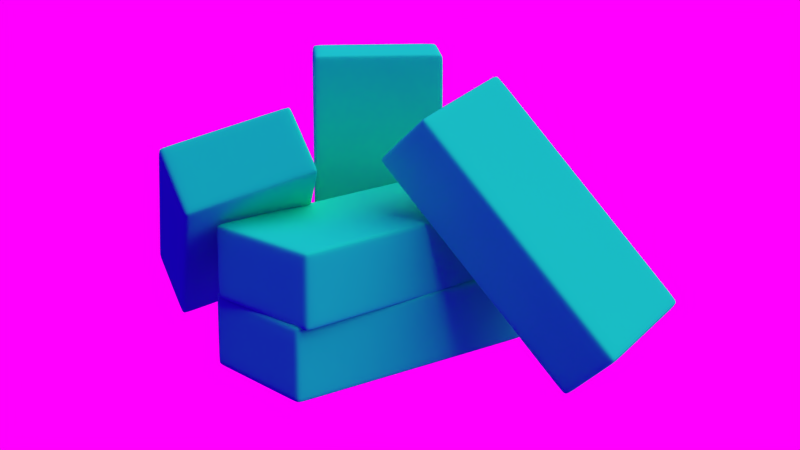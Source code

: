 # Source: brick2.blend  (saved by Blender 2.76.0; exported with 4.5.12 LTS)
import bpy
from mathutils import Matrix  # noqa: F401  (used for matrix-valued properties, if any)

bpy.ops.wm.read_factory_settings(use_empty=True)
scene = bpy.context.scene
scene.name = 'Scene'

# ---- collections
col_collection_1 = bpy.data.collections.new('Collection 1'); scene.collection.children.link(col_collection_1)
col_collection_1.hide_render = True
col_collection_1.hide_viewport = True
col_collection_2 = bpy.data.collections.new('Collection 2'); scene.collection.children.link(col_collection_2)
col_collection_3 = bpy.data.collections.new('Collection 3'); scene.collection.children.link(col_collection_3)
col_collection_3.hide_render = True
col_collection_3.hide_viewport = True

# ---- images (referenced by path relative to the original .blend; pixels are not part of the script)
import os
ASSET_DIR = os.environ.get("B2B_ASSET_DIR", "")  # directory of the original .blend (textures are referenced by path, not embedded)
HERE = os.path.dirname(os.path.abspath(__file__))  # packed textures are extracted next to this script under _unpacked/

def load_image(name, relpath, width, height, colorspace="sRGB"):
    """Load a texture the original file referenced (path relative to the .blend, or extracted next to this script)."""
    p = next((c for c in (os.path.join(HERE, relpath), os.path.join(ASSET_DIR, relpath)) if relpath and os.path.exists(c)), "")
    if p:
        img = bpy.data.images.load(p, check_existing=True)
        img.name = name
    else:  # same state as the original file: an image datablock whose file is absent (Cycles renders it pink)
        img = bpy.data.images.new(name, width, height)
        img.source = "FILE"
        img.filepath = "//" + (relpath or name)
    img.colorspace_settings.name = colorspace
    return img
img_picinput = load_image('picInput', '', 125, 128, 'sRGB')
img_hdri_jpg = load_image('hdri.jpg', 'hdri.jpg', 1024, 1024, 'sRGB')

# ---- materials (node trees are filled in below, after node groups)
mat_material = bpy.data.materials.new('Material')
mat_material.alpha_threshold = 0.0
mat_material.roughness = 0.5
mat_material.line_color = (0.0, 0.0, 0.0, 1.0)
mat_studioplane = bpy.data.materials.new('StudioPlane')
mat_studioplane.alpha_threshold = 0.0
mat_studioplane.roughness = 0.5

# ---- material node trees
mat_material.use_nodes = True; mat_material.node_tree.nodes.clear()
_N = mat_material.node_tree.nodes; _L = mat_material.node_tree.links
n0 = _N.new('ShaderNodeMapping'); n0.name = 'Mapping'; n0.location = (-1216, 696)
n0.inputs[3].default_value = (0.8, 1.0, 0.8)
n1 = _N.new('ShaderNodeTexCoord'); n1.name = 'Texture Coordinate'; n1.location = (-1433, 673)
n2 = _N.new('ShaderNodeTexImage'); n2.name = 'Image Texture'; n2.location = (-803, 551)
n2.width = 140
n2.image = img_picinput
n2.projection = 'BOX'
n3 = _N.new('ShaderNodeBump'); n3.name = 'Bump'; n3.location = (-350, 346)
n3.invert = True
n3.inputs[0].default_value = 0.2
n3.inputs[1].default_value = 0.25
n3.inputs[2].default_value = 1.0
n4 = _N.new('ShaderNodeOutputMaterial'); n4.name = 'Material Output'; n4.location = (552, 299)
n5 = _N.new('ShaderNodeRGB'); n5.name = 'RGB'; n5.location = (-706, 786)
n5.width = 142
n5.outputs[0].default_value = (0.1706, 0.007052, 0.004219, 1.0)
n6 = _N.new('ShaderNodeValue'); n6.name = 'hsv_h'; n6.location = (-960, 966)
n6.label = 'hsv_h'
n6.outputs[0].default_value = 0.0
n7 = _N.new('ShaderNodeCombineColor'); n7.name = 'Combine HSV'; n7.location = (-698, 944)
n7.inputs[1].default_value = 0.975
n7.inputs[2].default_value = 0.275
n8 = _N.new('ShaderNodeMix'); n8.name = 'Mix'; n8.location = (-215, 860)
n8.data_type = 'RGBA'
n8.blend_type = 'SOFT_LIGHT'
n8.clamp_result = True
n8.inputs[0].default_value = 0.75
n9 = _N.new('ShaderNodeRGBCurve'); n9.name = 'RGB Curves'; n9.location = (-520, 656)
_c = n9.mapping.curves[3]
while len(_c.points) > 2: _c.points.remove(_c.points[-1])
_c.points[0].location = (0.0, 0.0); _c.points[0].handle_type = 'AUTO'
_c.points[1].location = (0.27727, 0.86875); _c.points[1].handle_type = 'AUTO'
_p = _c.points.new(1.0, 1.0); _p.handle_type = 'AUTO'
n9.mapping.update()
n10 = _N.new('ShaderNodeBsdfAnisotropic'); n10.name = 'Glossy BSDF'; n10.location = (-45, 675)
n10.distribution = 'BECKMANN'
n10.inputs[0].default_value = (0.7874, 0.7874, 0.7874, 1.0)
n10.inputs[1].default_value = 0.9487
n11 = _N.new('ShaderNodeBsdfDiffuse'); n11.name = 'Diffuse BSDF'; n11.location = (91, 418)
n11.inputs[1].default_value = 0.625
n12 = _N.new('ShaderNodeMixShader'); n12.name = 'Mix Shader'; n12.location = (331, 555)
n12.inputs[0].default_value = 0.99
_L.new(n0.outputs[0], n2.inputs[0])
_L.new(n1.outputs[3], n0.inputs[0])
_L.new(n3.outputs[0], n11.inputs[2])
_L.new(n2.outputs[0], n3.inputs[3])
_L.new(n10.outputs[0], n12.inputs[1])
_L.new(n11.outputs[0], n12.inputs[2])
_L.new(n3.outputs[0], n10.inputs[4])
_L.new(n6.outputs[0], n7.inputs[0])
_L.new(n8.outputs[2], n11.inputs[0])
_L.new(n2.outputs[0], n9.inputs[1])
_L.new(n9.outputs[0], n8.inputs[7])
_L.new(n7.outputs[0], n8.inputs[6])
_L.new(n12.outputs[0], n4.inputs[0])
n4.is_active_output = True
mat_studioplane.use_nodes = True; mat_studioplane.node_tree.nodes.clear()
_N = mat_studioplane.node_tree.nodes; _L = mat_studioplane.node_tree.links
n0 = _N.new('ShaderNodeOutputMaterial'); n0.name = 'Material Output'; n0.location = (300, 300)
n1 = _N.new('ShaderNodeBsdfDiffuse'); n1.name = 'Diffuse BSDF'; n1.location = (10, 300)
n1.inputs[1].default_value = 0.95
_L.new(n1.outputs[0], n0.inputs[0])
n0.is_active_output = True

# ---- world
world_world = bpy.data.worlds.new('World'); scene.world = world_world
world_world.use_nodes = True; world_world.node_tree.nodes.clear()
_N = world_world.node_tree.nodes; _L = world_world.node_tree.links
n0 = _N.new('ShaderNodeMapping'); n0.name = 'Mapping'; n0.location = (-500, 434)
n1 = _N.new('ShaderNodeTexCoord'); n1.name = 'Texture Coordinate'; n1.location = (-700, 394)
n2 = _N.new('ShaderNodeTexEnvironment'); n2.name = 'Environment Texture'; n2.location = (-200, 382)
n2.width = 140
n2.image = img_hdri_jpg
n3 = _N.new('ShaderNodeOutputWorld'); n3.name = 'World Output'; n3.location = (300, 300)
n4 = _N.new('ShaderNodeBackground'); n4.name = 'Background'; n4.location = (0, 354)
_L.new(n0.outputs[0], n2.inputs[0])
_L.new(n1.outputs[0], n0.inputs[0])
_L.new(n4.outputs[0], n3.inputs[0])
_L.new(n2.outputs[0], n4.inputs[0])
n3.is_active_output = True
world_world.color = (0.05088, 0.05088, 0.05088)
world_world.use_sun_shadow = False
world_world.sun_shadow_jitter_overblur = 0.0
world_world.cycles.sampling_method = 'MANUAL'
world_world.cycles.sample_map_resolution = 256
world_world.light_settings.ao_factor = 0.09825

# ---- cameras
cam_camera = bpy.data.cameras.new('Camera')
cam_camera.clip_end = 100.0
cam_camera.lens = 65.0
cam_camera.sensor_width = 32.0
cam_camera.sensor_height = 18.0
cam_camera.ortho_scale = 7.314
cam_camera.dof.focus_distance = 0.0

# ---- lights
light_lamp_001 = bpy.data.lights.new('Lamp.001', 'SUN')
light_lamp_001.color = (1.0, 0.9472, 0.7988)
light_lamp_001.transmission_factor = 0.0
light_lamp_001.cutoff_distance = 30.0
light_lamp_001.angle = 1.571
light_lamp_001.energy = 2.5
light_lamp_001.shadow_buffer_clip_start = 1.001
light_lamp_001.shadow_soft_size = 1.0
light_lamp_001.shadow_cascade_max_distance = 1000.0
light_lamp_001.cycles.max_bounces = 8
light_lamp_001.cycles.use_multiple_importance_sampling = False
light_lamp_002 = bpy.data.lights.new('Lamp.002', 'POINT')
light_lamp_002.transmission_factor = 0.0
light_lamp_002.cutoff_distance = 30.0
light_lamp_002.energy = 500.0
light_lamp_002.shadow_buffer_clip_start = 1.001
light_lamp_002.shadow_soft_size = 0.1
light_lamp_002.shadow_maximum_resolution = 0.006
light_lamp_002.use_absolute_resolution = True
light_lamp_002.cycles.use_multiple_importance_sampling = False
light_lamp = bpy.data.lights.new('Lamp', 'POINT')
light_lamp.transmission_factor = 0.0
light_lamp.cutoff_distance = 30.0
light_lamp.energy = 500.0
light_lamp.shadow_buffer_clip_start = 1.001
light_lamp.shadow_soft_size = 0.1
light_lamp.shadow_maximum_resolution = 0.006
light_lamp.use_absolute_resolution = True
light_lamp.cycles.use_multiple_importance_sampling = False

# ---- meshes
me_cube = bpy.data.meshes.new('Cube')
me_cube.from_pydata([(1.0, 1.0, -1.0), (1.0, -1.0, -1.0), (-1.0, -1.0, -1.0), (-1.0, 1.0, -1.0), (1.0, 1.0, 1.0), (1.0, -1.0, 1.0), (-1.0, -1.0, 1.0), (-1.0, 1.0, 1.0), (1.0, 0.9627, -1.0), (1.0, -0.9627, -1.0), (-1.0, -0.9627, -1.0), (-1.0, 0.9627, -1.0), (1.0, 0.9627, 1.0), (1.0, -0.9627, 1.0), (-1.0, -0.9627, 1.0), (-1.0, 0.9627, 1.0), (0.9291, 1.0, -1.0), (-0.9291, 1.0, -1.0), (0.9291, -1.0, -1.0), (-0.9291, -1.0, -1.0), (0.9291, 1.0, 1.0), (-0.9291, 1.0, 1.0), (0.9291, -1.0, 1.0), (-0.9291, -1.0, 1.0), (-0.9291, 0.9627, 1.0), (0.9291, 0.9627, 1.0), (-0.9291, -0.9627, 1.0), (0.9291, -0.9627, 1.0), (0.9291, 0.9627, -1.0), (-0.9291, 0.9627, -1.0), (0.9291, -0.9627, -1.0), (-0.9291, -0.9627, -1.0), (1.0, 1.0, -0.8974), (1.0, 1.0, 0.8974), (1.0, -1.0, -0.8974), (1.0, -1.0, 0.8974), (-1.0, -1.0, -0.8974), (-1.0, -1.0, 0.8974), (-1.0, 1.0, -0.8974), (-1.0, 1.0, 0.8974), (-1.0, -0.9627, 0.8974), (-1.0, -0.9627, -0.8974), (-1.0, 0.9627, 0.8974), (-1.0, 0.9627, -0.8974), (1.0, 0.9627, 0.8974), (1.0, 0.9627, -0.8974), (1.0, -0.9627, 0.8974), (1.0, -0.9627, -0.8974), (0.9291, 1.0, -0.8974), (0.9291, 1.0, 0.8974), (-0.9291, 1.0, -0.8974), (-0.9291, 1.0, 0.8974), (0.9291, -1.0, 0.8974), (0.9291, -1.0, -0.8974), (-0.9291, -1.0, 0.8974), (-0.9291, -1.0, -0.8974)], [], [(31, 19, 2, 10), (26, 14, 6, 23), (46, 13, 5, 35), (54, 23, 6, 37), (42, 15, 7, 39), (50, 17, 3, 38), (37, 6, 14, 40), (40, 14, 15, 42), (33, 4, 12, 44), (44, 12, 13, 46), (21, 7, 15, 24), (24, 15, 14, 26), (17, 29, 11, 3), (29, 31, 10, 11), (8, 9, 30, 28), (28, 30, 31, 29), (0, 8, 28, 16), (16, 28, 29, 17), (12, 25, 27, 13), (25, 24, 26, 27), (4, 20, 25, 12), (20, 21, 24, 25), (32, 0, 16, 48), (48, 16, 17, 50), (35, 5, 22, 52), (52, 22, 23, 54), (13, 27, 22, 5), (27, 26, 23, 22), (9, 1, 18, 30), (30, 18, 19, 31), (18, 53, 55, 19), (53, 52, 54, 55), (1, 34, 53, 18), (34, 35, 52, 53), (20, 49, 51, 21), (49, 48, 50, 51), (4, 33, 49, 20), (33, 32, 48, 49), (8, 45, 47, 9), (45, 44, 46, 47), (0, 32, 45, 8), (32, 33, 44, 45), (10, 41, 43, 11), (41, 40, 42, 43), (2, 36, 41, 10), (36, 37, 40, 41), (21, 51, 39, 7), (51, 50, 38, 39), (11, 43, 38, 3), (43, 42, 39, 38), (19, 55, 36, 2), (55, 54, 37, 36), (9, 47, 34, 1), (47, 46, 35, 34)])
me_cube.polygons.foreach_set('use_smooth', [True] * 54)
me_cube.materials.append(mat_material)
me_cube.use_remesh_preserve_volume = False
me_cube.use_remesh_preserve_attributes = False
me_cube.use_mirror_vertex_groups = False
me_cube.update()
me_cube_005 = bpy.data.meshes.new('Cube.005')
me_cube_005.from_pydata([(0.9443, 1.0, -0.8696), (0.9443, -1.0, -0.8696), (-0.9443, -1.0, -0.8696), (-0.9443, 1.0, -0.8696), (0.9443, 1.0, 0.8696), (0.9443, -1.0, 0.8696), (-0.9443, -1.0, 0.8696), (-0.9443, 1.0, 0.8696), (0.9443, 0.9627, -0.8696), (0.9443, -0.9627, -0.8696), (-0.9443, -0.9627, -0.8696), (-0.9443, 0.9627, -0.8696), (0.9443, 0.9627, 0.8696), (0.9443, -0.9627, 0.8696), (-0.9443, -0.9627, 0.8696), (-0.9443, 0.9627, 0.8696), (0.8774, 1.0, -0.8696), (-0.8774, 1.0, -0.8696), (0.8774, -1.0, -0.8696), (-0.8774, -1.0, -0.8696), (0.8774, 1.0, 0.8696), (-0.8774, 1.0, 0.8696), (0.8774, -1.0, 0.8696), (-0.8774, -1.0, 0.8696), (-0.8774, 0.9627, 0.8696), (0.8774, 0.9627, 0.8696), (-0.8774, -0.9627, 0.8696), (0.8774, -0.9627, 0.8696), (0.8774, 0.9627, -0.8696), (-0.8774, 0.9627, -0.8696), (0.8774, -0.9627, -0.8696), (-0.8774, -0.9627, -0.8696), (0.9443, 1.0, -0.7804), (0.9443, 1.0, 0.7804), (0.9443, -1.0, -0.7804), (0.9443, -1.0, 0.7804), (-0.9443, -1.0, -0.7804), (-0.9443, -1.0, 0.7804), (-0.9443, 1.0, -0.7804), (-0.9443, 1.0, 0.7804), (-0.9443, -0.9627, 0.7804), (-0.9443, -0.9627, -0.7804), (-0.9443, 0.9627, 0.7804), (-0.9443, 0.9627, -0.7804), (0.9443, 0.9627, 0.7804), (0.9443, 0.9627, -0.7804), (0.9443, -0.9627, 0.7804), (0.9443, -0.9627, -0.7804), (0.8774, 1.0, -0.7804), (0.8774, 1.0, 0.7804), (-0.8774, 1.0, -0.7804), (-0.8774, 1.0, 0.7804), (0.8774, -1.0, 0.7804), (0.8774, -1.0, -0.7804), (-0.8774, -1.0, 0.7804), (-0.8774, -1.0, -0.7804), (0.9443, 0.4814, -0.8696), (0.9443, -1.788e-07, -0.8696), (0.9443, -0.4814, -0.8696), (-0.9443, -0.4814, -0.8696), (-0.9443, 8.941e-07, -0.8696), (-0.9443, 0.4814, -0.8696), (0.9443, 0.4814, 0.8696), (0.9443, -1.609e-06, 0.8696), (0.9443, -0.4814, 0.8696), (-0.9443, -0.4814, 0.8696), (-0.9443, 5.96e-07, 0.8696), (-0.9443, 0.4814, 0.8696), (0.8774, -0.4814, -0.8696), (0.8774, 2.384e-07, -0.8696), (0.8774, 0.4814, -0.8696), (-0.8774, -0.4814, -0.8696), (-0.8774, 5.662e-07, -0.8696), (-0.8774, 0.4814, -0.8696), (0.8774, 0.4814, 0.8696), (0.8774, -9.239e-07, 0.8696), (0.8774, -0.4814, 0.8696), (-0.8774, 0.4814, 0.8696), (-0.8774, -1.788e-07, 0.8696), (-0.8774, -0.4814, 0.8696), (0.9443, 0.4814, -0.7804), (0.9443, -6.855e-07, -0.7804), (0.9443, -0.4814, -0.7804), (0.9443, 0.4814, 0.7804), (0.9443, -1.132e-06, 0.7804), (0.9443, -0.4814, 0.7804), (-0.9443, -0.4814, -0.7804), (-0.9443, 8.047e-07, -0.7804), (-0.9443, 0.4814, -0.7804), (-0.9443, -0.4814, 0.7804), (-0.9443, 6.855e-07, 0.7804), (-0.9443, 0.4814, 0.7804), (5.612e-07, 1.0, -0.8696), (-5.798e-08, -1.0, -0.8696), (7.3e-07, 1.0, 0.8696), (-1.296e-06, -1.0, 0.8696), (5.46e-08, 0.9627, 0.8696), (-5.083e-07, -0.9627, 0.8696), (2.797e-07, 0.9627, -0.8696), (1.109e-07, -0.9627, -0.8696), (-5.083e-07, -1.0, -0.7804), (-9.023e-07, -1.0, 0.7804), (6.737e-07, 1.0, 0.7804), (6.174e-07, 1.0, -0.7804), (-5.798e-08, 0.4814, 0.8696), (-2.268e-07, -5.513e-07, 0.8696), (-3.394e-07, -0.4814, 0.8696), (2.235e-07, 0.4814, -0.8696), (2.235e-07, 4.023e-07, -0.8696), (1.672e-07, -0.4814, -0.8696)], [], [(31, 19, 2, 10), (26, 14, 6, 23), (46, 13, 5, 35), (54, 23, 6, 37), (42, 15, 7, 39), (50, 17, 3, 38), (37, 6, 14, 40), (91, 67, 15, 42), (33, 4, 12, 44), (85, 64, 13, 46), (21, 7, 15, 24), (79, 65, 14, 26), (17, 29, 11, 3), (71, 31, 10, 59), (58, 9, 30, 68), (109, 99, 31, 71), (0, 8, 28, 16), (92, 98, 29, 17), (64, 76, 27, 13), (106, 79, 26, 97), (4, 20, 25, 12), (94, 21, 24, 96), (32, 0, 16, 48), (103, 92, 17, 50), (35, 5, 22, 52), (101, 95, 23, 54), (13, 27, 22, 5), (97, 26, 23, 95), (9, 1, 18, 30), (99, 93, 19, 31), (93, 100, 55, 19), (100, 101, 54, 55), (1, 34, 53, 18), (34, 35, 52, 53), (94, 102, 51, 21), (102, 103, 50, 51), (4, 33, 49, 20), (33, 32, 48, 49), (58, 82, 47, 9), (82, 85, 46, 47), (0, 32, 45, 8), (32, 33, 44, 45), (61, 88, 43, 11), (88, 91, 42, 43), (2, 36, 41, 10), (36, 37, 40, 41), (21, 51, 39, 7), (51, 50, 38, 39), (11, 43, 38, 3), (43, 42, 39, 38), (19, 55, 36, 2), (55, 54, 37, 36), (9, 47, 34, 1), (47, 46, 35, 34), (41, 40, 89, 86), (86, 89, 90, 87), (87, 90, 91, 88), (10, 41, 86, 59), (59, 86, 87, 60), (60, 87, 88, 61), (45, 44, 83, 80), (80, 83, 84, 81), (81, 84, 85, 82), (8, 45, 80, 56), (56, 80, 81, 57), (57, 81, 82, 58), (96, 24, 77, 104), (104, 77, 78, 105), (105, 78, 79, 106), (12, 25, 74, 62), (62, 74, 75, 63), (63, 75, 76, 64), (98, 107, 73, 29), (107, 108, 72, 73), (108, 109, 71, 72), (8, 56, 70, 28), (56, 57, 69, 70), (57, 58, 68, 69), (29, 73, 61, 11), (73, 72, 60, 61), (72, 71, 59, 60), (24, 15, 67, 77), (77, 67, 66, 78), (78, 66, 65, 79), (44, 12, 62, 83), (83, 62, 63, 84), (84, 63, 64, 85), (40, 14, 65, 89), (89, 65, 66, 90), (90, 66, 67, 91), (69, 68, 109, 108), (70, 69, 108, 107), (28, 70, 107, 98), (75, 105, 106, 76), (74, 104, 105, 75), (25, 96, 104, 74), (49, 48, 103, 102), (20, 49, 102, 94), (53, 52, 101, 100), (18, 53, 100, 93), (30, 18, 93, 99), (27, 97, 95, 22), (52, 22, 95, 101), (48, 16, 92, 103), (20, 94, 96, 25), (76, 106, 97, 27), (16, 28, 98, 92), (68, 30, 99, 109)])
me_cube_005.polygons.foreach_set('use_smooth', [True] * 108)
me_cube_005.materials.append(mat_material)
me_cube_005.use_remesh_preserve_volume = False
me_cube_005.use_remesh_preserve_attributes = False
me_cube_005.use_mirror_vertex_groups = False
me_cube_005.update()
me_cube_004 = bpy.data.meshes.new('Cube.004')
me_cube_004.from_pydata([(0.9443, 1.0, -0.8696), (0.9443, -1.0, -0.8696), (-0.9443, -1.0, -0.8696), (-0.9443, 1.0, -0.8696), (0.9443, 1.0, 0.8696), (0.9443, -1.0, 0.8696), (-0.9443, -1.0, 0.8696), (-0.9443, 1.0, 0.8696), (0.9443, 0.9627, -0.8696), (0.9443, -0.9627, -0.8696), (-0.9443, -0.9627, -0.8696), (-0.9443, 0.9627, -0.8696), (0.9443, 0.9627, 0.8696), (0.9443, -0.9627, 0.8696), (-0.9443, -0.9627, 0.8696), (-0.9443, 0.9627, 0.8696), (0.8774, 1.0, -0.8696), (-0.8774, 1.0, -0.8696), (0.8774, -1.0, -0.8696), (-0.8774, -1.0, -0.8696), (0.8774, 1.0, 0.8696), (-0.8774, 1.0, 0.8696), (0.8774, -1.0, 0.8696), (-0.8774, -1.0, 0.8696), (-0.8774, 0.9627, 0.8696), (0.8774, 0.9627, 0.8696), (-0.8774, -0.9627, 0.8696), (0.8774, -0.9627, 0.8696), (0.8774, 0.9627, -0.8696), (-0.8774, 0.9627, -0.8696), (0.8774, -0.9627, -0.8696), (-0.8774, -0.9627, -0.8696), (0.9443, 1.0, -0.7804), (0.9443, 1.0, 0.7804), (0.9443, -1.0, -0.7804), (0.9443, -1.0, 0.7804), (-0.9443, -1.0, -0.7804), (-0.9443, -1.0, 0.7804), (-0.9443, 1.0, -0.7804), (-0.9443, 1.0, 0.7804), (-0.9443, -0.9627, 0.7804), (-0.9443, -0.9627, -0.7804), (-0.9443, 0.9627, 0.7804), (-0.9443, 0.9627, -0.7804), (0.9443, 0.9627, 0.7804), (0.9443, 0.9627, -0.7804), (0.9443, -0.9627, 0.7804), (0.9443, -0.9627, -0.7804), (0.8774, 1.0, -0.7804), (0.8774, 1.0, 0.7804), (-0.8774, 1.0, -0.7804), (-0.8774, 1.0, 0.7804), (0.8774, -1.0, 0.7804), (0.8774, -1.0, -0.7804), (-0.8774, -1.0, 0.7804), (-0.8774, -1.0, -0.7804), (0.9443, 0.4814, -0.8696), (0.9443, -1.788e-07, -0.8696), (0.9443, -0.4814, -0.8696), (-0.9443, -0.4814, -0.8696), (-0.9443, 8.941e-07, -0.8696), (-0.9443, 0.4814, -0.8696), (0.9443, 0.4814, 0.8696), (0.9443, -1.609e-06, 0.8696), (0.9443, -0.4814, 0.8696), (-0.9443, -0.4814, 0.8696), (-0.9443, 5.96e-07, 0.8696), (-0.9443, 0.4814, 0.8696), (0.8774, -0.4814, -0.8696), (0.8774, 2.384e-07, -0.8696), (0.8774, 0.4814, -0.8696), (-0.8774, -0.4814, -0.8696), (-0.8774, 5.662e-07, -0.8696), (-0.8774, 0.4814, -0.8696), (0.8774, 0.4814, 0.8696), (0.8774, -9.239e-07, 0.8696), (0.8774, -0.4814, 0.8696), (-0.8774, 0.4814, 0.8696), (-0.8774, -1.788e-07, 0.8696), (-0.8774, -0.4814, 0.8696), (0.9443, 0.4814, -0.7804), (0.9443, -6.855e-07, -0.7804), (0.9443, -0.4814, -0.7804), (0.9443, 0.4814, 0.7804), (0.9443, -1.132e-06, 0.7804), (0.9443, -0.4814, 0.7804), (-0.9443, -0.4814, -0.7804), (-0.9443, 8.047e-07, -0.7804), (-0.9443, 0.4814, -0.7804), (-0.9443, -0.4814, 0.7804), (-0.9443, 6.855e-07, 0.7804), (-0.9443, 0.4814, 0.7804), (5.612e-07, 1.0, -0.8696), (-5.798e-08, -1.0, -0.8696), (7.3e-07, 1.0, 0.8696), (-1.296e-06, -1.0, 0.8696), (5.46e-08, 0.9627, 0.8696), (-5.083e-07, -0.9627, 0.8696), (2.797e-07, 0.9627, -0.8696), (1.109e-07, -0.9627, -0.8696), (-5.083e-07, -1.0, -0.7804), (-9.023e-07, -1.0, 0.7804), (6.737e-07, 1.0, 0.7804), (6.174e-07, 1.0, -0.7804), (-5.798e-08, 0.4814, 0.8696), (-2.268e-07, -5.513e-07, 0.8696), (-3.394e-07, -0.4814, 0.8696), (2.235e-07, 0.4814, -0.8696), (2.235e-07, 4.023e-07, -0.8696), (1.672e-07, -0.4814, -0.8696)], [], [(31, 19, 2, 10), (26, 14, 6, 23), (46, 13, 5, 35), (54, 23, 6, 37), (42, 15, 7, 39), (50, 17, 3, 38), (37, 6, 14, 40), (91, 67, 15, 42), (33, 4, 12, 44), (85, 64, 13, 46), (21, 7, 15, 24), (79, 65, 14, 26), (17, 29, 11, 3), (71, 31, 10, 59), (58, 9, 30, 68), (109, 99, 31, 71), (0, 8, 28, 16), (92, 98, 29, 17), (64, 76, 27, 13), (106, 79, 26, 97), (4, 20, 25, 12), (94, 21, 24, 96), (32, 0, 16, 48), (103, 92, 17, 50), (35, 5, 22, 52), (101, 95, 23, 54), (13, 27, 22, 5), (97, 26, 23, 95), (9, 1, 18, 30), (99, 93, 19, 31), (93, 100, 55, 19), (100, 101, 54, 55), (1, 34, 53, 18), (34, 35, 52, 53), (94, 102, 51, 21), (102, 103, 50, 51), (4, 33, 49, 20), (33, 32, 48, 49), (58, 82, 47, 9), (82, 85, 46, 47), (0, 32, 45, 8), (32, 33, 44, 45), (61, 88, 43, 11), (88, 91, 42, 43), (2, 36, 41, 10), (36, 37, 40, 41), (21, 51, 39, 7), (51, 50, 38, 39), (11, 43, 38, 3), (43, 42, 39, 38), (19, 55, 36, 2), (55, 54, 37, 36), (9, 47, 34, 1), (47, 46, 35, 34), (41, 40, 89, 86), (86, 89, 90, 87), (87, 90, 91, 88), (10, 41, 86, 59), (59, 86, 87, 60), (60, 87, 88, 61), (45, 44, 83, 80), (80, 83, 84, 81), (81, 84, 85, 82), (8, 45, 80, 56), (56, 80, 81, 57), (57, 81, 82, 58), (96, 24, 77, 104), (104, 77, 78, 105), (105, 78, 79, 106), (12, 25, 74, 62), (62, 74, 75, 63), (63, 75, 76, 64), (98, 107, 73, 29), (107, 108, 72, 73), (108, 109, 71, 72), (8, 56, 70, 28), (56, 57, 69, 70), (57, 58, 68, 69), (29, 73, 61, 11), (73, 72, 60, 61), (72, 71, 59, 60), (24, 15, 67, 77), (77, 67, 66, 78), (78, 66, 65, 79), (44, 12, 62, 83), (83, 62, 63, 84), (84, 63, 64, 85), (40, 14, 65, 89), (89, 65, 66, 90), (90, 66, 67, 91), (69, 68, 109, 108), (70, 69, 108, 107), (28, 70, 107, 98), (75, 105, 106, 76), (74, 104, 105, 75), (25, 96, 104, 74), (49, 48, 103, 102), (20, 49, 102, 94), (53, 52, 101, 100), (18, 53, 100, 93), (30, 18, 93, 99), (27, 97, 95, 22), (52, 22, 95, 101), (48, 16, 92, 103), (20, 94, 96, 25), (76, 106, 97, 27), (16, 28, 98, 92), (68, 30, 99, 109)])
me_cube_004.polygons.foreach_set('use_smooth', [True] * 108)
me_cube_004.materials.append(mat_material)
me_cube_004.use_remesh_preserve_volume = False
me_cube_004.use_remesh_preserve_attributes = False
me_cube_004.use_mirror_vertex_groups = False
me_cube_004.update()
me_cube_003 = bpy.data.meshes.new('Cube.003')
me_cube_003.from_pydata([(0.9443, 1.0, -0.8696), (0.9443, -1.0, -0.8696), (-0.9443, -1.0, -0.8696), (-0.9443, 1.0, -0.8696), (0.9443, 1.0, 0.8696), (0.9443, -1.0, 0.8696), (-0.9443, -1.0, 0.8696), (-0.9443, 1.0, 0.8696), (0.9443, 0.9627, -0.8696), (0.9443, -0.9627, -0.8696), (-0.9443, -0.9627, -0.8696), (-0.9443, 0.9627, -0.8696), (0.9443, 0.9627, 0.8696), (0.9443, -0.9627, 0.8696), (-0.9443, -0.9627, 0.8696), (-0.9443, 0.9627, 0.8696), (0.8774, 1.0, -0.8696), (-0.8774, 1.0, -0.8696), (0.8774, -1.0, -0.8696), (-0.8774, -1.0, -0.8696), (0.8774, 1.0, 0.8696), (-0.8774, 1.0, 0.8696), (0.8774, -1.0, 0.8696), (-0.8774, -1.0, 0.8696), (-0.8774, 0.9627, 0.8696), (0.8774, 0.9627, 0.8696), (-0.8774, -0.9627, 0.8696), (0.8774, -0.9627, 0.8696), (0.8774, 0.9627, -0.8696), (-0.8774, 0.9627, -0.8696), (0.8774, -0.9627, -0.8696), (-0.8774, -0.9627, -0.8696), (0.9443, 1.0, -0.7804), (0.9443, 1.0, 0.7804), (0.9443, -1.0, -0.7804), (0.9443, -1.0, 0.7804), (-0.9443, -1.0, -0.7804), (-0.9443, -1.0, 0.7804), (-0.9443, 1.0, -0.7804), (-0.9443, 1.0, 0.7804), (-0.9443, -0.9627, 0.7804), (-0.9443, -0.9627, -0.7804), (-0.9443, 0.9627, 0.7804), (-0.9443, 0.9627, -0.7804), (0.9443, 0.9627, 0.7804), (0.9443, 0.9627, -0.7804), (0.9443, -0.9627, 0.7804), (0.9443, -0.9627, -0.7804), (0.8774, 1.0, -0.7804), (0.8774, 1.0, 0.7804), (-0.8774, 1.0, -0.7804), (-0.8774, 1.0, 0.7804), (0.8774, -1.0, 0.7804), (0.8774, -1.0, -0.7804), (-0.8774, -1.0, 0.7804), (-0.8774, -1.0, -0.7804), (0.9443, 0.4814, -0.8696), (0.9443, -1.788e-07, -0.8696), (0.9443, -0.4814, -0.8696), (-0.9443, -0.4814, -0.8696), (-0.9443, 8.941e-07, -0.8696), (-0.9443, 0.4814, -0.8696), (0.9443, 0.4814, 0.8696), (0.9443, -1.609e-06, 0.8696), (0.9443, -0.4814, 0.8696), (-0.9443, -0.4814, 0.8696), (-0.9443, 5.96e-07, 0.8696), (-0.9443, 0.4814, 0.8696), (0.8774, -0.4814, -0.8696), (0.8774, 2.384e-07, -0.8696), (0.8774, 0.4814, -0.8696), (-0.8774, -0.4814, -0.8696), (-0.8774, 5.662e-07, -0.8696), (-0.8774, 0.4814, -0.8696), (0.8774, 0.4814, 0.8696), (0.8774, -9.239e-07, 0.8696), (0.8774, -0.4814, 0.8696), (-0.8774, 0.4814, 0.8696), (-0.8774, -1.788e-07, 0.8696), (-0.8774, -0.4814, 0.8696), (0.9443, 0.4814, -0.7804), (0.9443, -6.855e-07, -0.7804), (0.9443, -0.4814, -0.7804), (0.9443, 0.4814, 0.7804), (0.9443, -1.132e-06, 0.7804), (0.9443, -0.4814, 0.7804), (-0.9443, -0.4814, -0.7804), (-0.9443, 8.047e-07, -0.7804), (-0.9443, 0.4814, -0.7804), (-0.9443, -0.4814, 0.7804), (-0.9443, 6.855e-07, 0.7804), (-0.9443, 0.4814, 0.7804), (5.612e-07, 1.0, -0.8696), (-5.798e-08, -1.0, -0.8696), (7.3e-07, 1.0, 0.8696), (-1.296e-06, -1.0, 0.8696), (5.46e-08, 0.9627, 0.8696), (-5.083e-07, -0.9627, 0.8696), (2.797e-07, 0.9627, -0.8696), (1.109e-07, -0.9627, -0.8696), (-5.083e-07, -1.0, -0.7804), (-9.023e-07, -1.0, 0.7804), (6.737e-07, 1.0, 0.7804), (6.174e-07, 1.0, -0.7804), (-5.798e-08, 0.4814, 0.8696), (-2.268e-07, -5.513e-07, 0.8696), (-3.394e-07, -0.4814, 0.8696), (2.235e-07, 0.4814, -0.8696), (2.235e-07, 4.023e-07, -0.8696), (1.672e-07, -0.4814, -0.8696)], [], [(31, 19, 2, 10), (26, 14, 6, 23), (46, 13, 5, 35), (54, 23, 6, 37), (42, 15, 7, 39), (50, 17, 3, 38), (37, 6, 14, 40), (91, 67, 15, 42), (33, 4, 12, 44), (85, 64, 13, 46), (21, 7, 15, 24), (79, 65, 14, 26), (17, 29, 11, 3), (71, 31, 10, 59), (58, 9, 30, 68), (109, 99, 31, 71), (0, 8, 28, 16), (92, 98, 29, 17), (64, 76, 27, 13), (106, 79, 26, 97), (4, 20, 25, 12), (94, 21, 24, 96), (32, 0, 16, 48), (103, 92, 17, 50), (35, 5, 22, 52), (101, 95, 23, 54), (13, 27, 22, 5), (97, 26, 23, 95), (9, 1, 18, 30), (99, 93, 19, 31), (93, 100, 55, 19), (100, 101, 54, 55), (1, 34, 53, 18), (34, 35, 52, 53), (94, 102, 51, 21), (102, 103, 50, 51), (4, 33, 49, 20), (33, 32, 48, 49), (58, 82, 47, 9), (82, 85, 46, 47), (0, 32, 45, 8), (32, 33, 44, 45), (61, 88, 43, 11), (88, 91, 42, 43), (2, 36, 41, 10), (36, 37, 40, 41), (21, 51, 39, 7), (51, 50, 38, 39), (11, 43, 38, 3), (43, 42, 39, 38), (19, 55, 36, 2), (55, 54, 37, 36), (9, 47, 34, 1), (47, 46, 35, 34), (41, 40, 89, 86), (86, 89, 90, 87), (87, 90, 91, 88), (10, 41, 86, 59), (59, 86, 87, 60), (60, 87, 88, 61), (45, 44, 83, 80), (80, 83, 84, 81), (81, 84, 85, 82), (8, 45, 80, 56), (56, 80, 81, 57), (57, 81, 82, 58), (96, 24, 77, 104), (104, 77, 78, 105), (105, 78, 79, 106), (12, 25, 74, 62), (62, 74, 75, 63), (63, 75, 76, 64), (98, 107, 73, 29), (107, 108, 72, 73), (108, 109, 71, 72), (8, 56, 70, 28), (56, 57, 69, 70), (57, 58, 68, 69), (29, 73, 61, 11), (73, 72, 60, 61), (72, 71, 59, 60), (24, 15, 67, 77), (77, 67, 66, 78), (78, 66, 65, 79), (44, 12, 62, 83), (83, 62, 63, 84), (84, 63, 64, 85), (40, 14, 65, 89), (89, 65, 66, 90), (90, 66, 67, 91), (69, 68, 109, 108), (70, 69, 108, 107), (28, 70, 107, 98), (75, 105, 106, 76), (74, 104, 105, 75), (25, 96, 104, 74), (49, 48, 103, 102), (20, 49, 102, 94), (53, 52, 101, 100), (18, 53, 100, 93), (30, 18, 93, 99), (27, 97, 95, 22), (52, 22, 95, 101), (48, 16, 92, 103), (20, 94, 96, 25), (76, 106, 97, 27), (16, 28, 98, 92), (68, 30, 99, 109)])
me_cube_003.polygons.foreach_set('use_smooth', [True] * 108)
me_cube_003.materials.append(mat_material)
me_cube_003.use_remesh_preserve_volume = False
me_cube_003.use_remesh_preserve_attributes = False
me_cube_003.use_mirror_vertex_groups = False
me_cube_003.update()
me_cube_002 = bpy.data.meshes.new('Cube.002')
me_cube_002.from_pydata([(0.9443, 1.0, -0.8696), (0.9443, -1.0, -0.8696), (-0.9443, -1.0, -0.8696), (-0.9443, 1.0, -0.8696), (0.9443, 1.0, 0.8696), (0.9443, -1.0, 0.8696), (-0.9443, -1.0, 0.8696), (-0.9443, 1.0, 0.8696), (0.9443, 0.9627, -0.8696), (0.9443, -0.9627, -0.8696), (-0.9443, -0.9627, -0.8696), (-0.9443, 0.9627, -0.8696), (0.9443, 0.9627, 0.8696), (0.9443, -0.9627, 0.8696), (-0.9443, -0.9627, 0.8696), (-0.9443, 0.9627, 0.8696), (0.8774, 1.0, -0.8696), (-0.8774, 1.0, -0.8696), (0.8774, -1.0, -0.8696), (-0.8774, -1.0, -0.8696), (0.8774, 1.0, 0.8696), (-0.8774, 1.0, 0.8696), (0.8774, -1.0, 0.8696), (-0.8774, -1.0, 0.8696), (-0.8774, 0.9627, 0.8696), (0.8774, 0.9627, 0.8696), (-0.8774, -0.9627, 0.8696), (0.8774, -0.9627, 0.8696), (0.8774, 0.9627, -0.8696), (-0.8774, 0.9627, -0.8696), (0.8774, -0.9627, -0.8696), (-0.8774, -0.9627, -0.8696), (0.9443, 1.0, -0.7804), (0.9443, 1.0, 0.7804), (0.9443, -1.0, -0.7804), (0.9443, -1.0, 0.7804), (-0.9443, -1.0, -0.7804), (-0.9443, -1.0, 0.7804), (-0.9443, 1.0, -0.7804), (-0.9443, 1.0, 0.7804), (-0.9443, -0.9627, 0.7804), (-0.9443, -0.9627, -0.7804), (-0.9443, 0.9627, 0.7804), (-0.9443, 0.9627, -0.7804), (0.9443, 0.9627, 0.7804), (0.9443, 0.9627, -0.7804), (0.9443, -0.9627, 0.7804), (0.9443, -0.9627, -0.7804), (0.8774, 1.0, -0.7804), (0.8774, 1.0, 0.7804), (-0.8774, 1.0, -0.7804), (-0.8774, 1.0, 0.7804), (0.8774, -1.0, 0.7804), (0.8774, -1.0, -0.7804), (-0.8774, -1.0, 0.7804), (-0.8774, -1.0, -0.7804), (0.9443, 0.4814, -0.8696), (0.9443, -1.788e-07, -0.8696), (0.9443, -0.4814, -0.8696), (-0.9443, -0.4814, -0.8696), (-0.9443, 8.941e-07, -0.8696), (-0.9443, 0.4814, -0.8696), (0.9443, 0.4814, 0.8696), (0.9443, -1.609e-06, 0.8696), (0.9443, -0.4814, 0.8696), (-0.9443, -0.4814, 0.8696), (-0.9443, 5.96e-07, 0.8696), (-0.9443, 0.4814, 0.8696), (0.8774, -0.4814, -0.8696), (0.8774, 2.384e-07, -0.8696), (0.8774, 0.4814, -0.8696), (-0.8774, -0.4814, -0.8696), (-0.8774, 5.662e-07, -0.8696), (-0.8774, 0.4814, -0.8696), (0.8774, 0.4814, 0.8696), (0.8774, -9.239e-07, 0.8696), (0.8774, -0.4814, 0.8696), (-0.8774, 0.4814, 0.8696), (-0.8774, -1.788e-07, 0.8696), (-0.8774, -0.4814, 0.8696), (0.9443, 0.4814, -0.7804), (0.9443, -6.855e-07, -0.7804), (0.9443, -0.4814, -0.7804), (0.9443, 0.4814, 0.7804), (0.9443, -1.132e-06, 0.7804), (0.9443, -0.4814, 0.7804), (-0.9443, -0.4814, -0.7804), (-0.9443, 8.047e-07, -0.7804), (-0.9443, 0.4814, -0.7804), (-0.9443, -0.4814, 0.7804), (-0.9443, 6.855e-07, 0.7804), (-0.9443, 0.4814, 0.7804), (5.612e-07, 1.0, -0.8696), (-5.798e-08, -1.0, -0.8696), (7.3e-07, 1.0, 0.8696), (-1.296e-06, -1.0, 0.8696), (5.46e-08, 0.9627, 0.8696), (-5.083e-07, -0.9627, 0.8696), (2.797e-07, 0.9627, -0.8696), (1.109e-07, -0.9627, -0.8696), (-5.083e-07, -1.0, -0.7804), (-9.023e-07, -1.0, 0.7804), (6.737e-07, 1.0, 0.7804), (6.174e-07, 1.0, -0.7804), (-5.798e-08, 0.4814, 0.8696), (-2.268e-07, -5.513e-07, 0.8696), (-3.394e-07, -0.4814, 0.8696), (2.235e-07, 0.4814, -0.8696), (2.235e-07, 4.023e-07, -0.8696), (1.672e-07, -0.4814, -0.8696)], [], [(31, 19, 2, 10), (26, 14, 6, 23), (46, 13, 5, 35), (54, 23, 6, 37), (42, 15, 7, 39), (50, 17, 3, 38), (37, 6, 14, 40), (91, 67, 15, 42), (33, 4, 12, 44), (85, 64, 13, 46), (21, 7, 15, 24), (79, 65, 14, 26), (17, 29, 11, 3), (71, 31, 10, 59), (58, 9, 30, 68), (109, 99, 31, 71), (0, 8, 28, 16), (92, 98, 29, 17), (64, 76, 27, 13), (106, 79, 26, 97), (4, 20, 25, 12), (94, 21, 24, 96), (32, 0, 16, 48), (103, 92, 17, 50), (35, 5, 22, 52), (101, 95, 23, 54), (13, 27, 22, 5), (97, 26, 23, 95), (9, 1, 18, 30), (99, 93, 19, 31), (93, 100, 55, 19), (100, 101, 54, 55), (1, 34, 53, 18), (34, 35, 52, 53), (94, 102, 51, 21), (102, 103, 50, 51), (4, 33, 49, 20), (33, 32, 48, 49), (58, 82, 47, 9), (82, 85, 46, 47), (0, 32, 45, 8), (32, 33, 44, 45), (61, 88, 43, 11), (88, 91, 42, 43), (2, 36, 41, 10), (36, 37, 40, 41), (21, 51, 39, 7), (51, 50, 38, 39), (11, 43, 38, 3), (43, 42, 39, 38), (19, 55, 36, 2), (55, 54, 37, 36), (9, 47, 34, 1), (47, 46, 35, 34), (41, 40, 89, 86), (86, 89, 90, 87), (87, 90, 91, 88), (10, 41, 86, 59), (59, 86, 87, 60), (60, 87, 88, 61), (45, 44, 83, 80), (80, 83, 84, 81), (81, 84, 85, 82), (8, 45, 80, 56), (56, 80, 81, 57), (57, 81, 82, 58), (96, 24, 77, 104), (104, 77, 78, 105), (105, 78, 79, 106), (12, 25, 74, 62), (62, 74, 75, 63), (63, 75, 76, 64), (98, 107, 73, 29), (107, 108, 72, 73), (108, 109, 71, 72), (8, 56, 70, 28), (56, 57, 69, 70), (57, 58, 68, 69), (29, 73, 61, 11), (73, 72, 60, 61), (72, 71, 59, 60), (24, 15, 67, 77), (77, 67, 66, 78), (78, 66, 65, 79), (44, 12, 62, 83), (83, 62, 63, 84), (84, 63, 64, 85), (40, 14, 65, 89), (89, 65, 66, 90), (90, 66, 67, 91), (69, 68, 109, 108), (70, 69, 108, 107), (28, 70, 107, 98), (75, 105, 106, 76), (74, 104, 105, 75), (25, 96, 104, 74), (49, 48, 103, 102), (20, 49, 102, 94), (53, 52, 101, 100), (18, 53, 100, 93), (30, 18, 93, 99), (27, 97, 95, 22), (52, 22, 95, 101), (48, 16, 92, 103), (20, 94, 96, 25), (76, 106, 97, 27), (16, 28, 98, 92), (68, 30, 99, 109)])
me_cube_002.polygons.foreach_set('use_smooth', [True] * 108)
me_cube_002.materials.append(mat_material)
me_cube_002.use_remesh_preserve_volume = False
me_cube_002.use_remesh_preserve_attributes = False
me_cube_002.use_mirror_vertex_groups = False
me_cube_002.update()
me_cube_001 = bpy.data.meshes.new('Cube.001')
me_cube_001.from_pydata([(0.9443, 1.0, -0.8696), (0.9443, -1.0, -0.8696), (-0.9443, -1.0, -0.8696), (-0.9443, 1.0, -0.8696), (0.9443, 1.0, 0.8696), (0.9443, -1.0, 0.8696), (-0.9443, -1.0, 0.8696), (-0.9443, 1.0, 0.8696), (0.9443, 0.9627, -0.8696), (0.9443, -0.9627, -0.8696), (-0.9443, -0.9627, -0.8696), (-0.9443, 0.9627, -0.8696), (0.9443, 0.9627, 0.8696), (0.9443, -0.9627, 0.8696), (-0.9443, -0.9627, 0.8696), (-0.9443, 0.9627, 0.8696), (0.8774, 1.0, -0.8696), (-0.8774, 1.0, -0.8696), (0.8774, -1.0, -0.8696), (-0.8774, -1.0, -0.8696), (0.8774, 1.0, 0.8696), (-0.8774, 1.0, 0.8696), (0.8774, -1.0, 0.8696), (-0.8774, -1.0, 0.8696), (-0.8774, 0.9627, 0.8696), (0.8774, 0.9627, 0.8696), (-0.8774, -0.9627, 0.8696), (0.8774, -0.9627, 0.8696), (0.8774, 0.9627, -0.8696), (-0.8774, 0.9627, -0.8696), (0.8774, -0.9627, -0.8696), (-0.8774, -0.9627, -0.8696), (0.9443, 1.0, -0.7804), (0.9443, 1.0, 0.7804), (0.9443, -1.0, -0.7804), (0.9443, -1.0, 0.7804), (-0.9443, -1.0, -0.7804), (-0.9443, -1.0, 0.7804), (-0.9443, 1.0, -0.7804), (-0.9443, 1.0, 0.7804), (-0.9443, -0.9627, 0.7804), (-0.9443, -0.9627, -0.7804), (-0.9443, 0.9627, 0.7804), (-0.9443, 0.9627, -0.7804), (0.9443, 0.9627, 0.7804), (0.9443, 0.9627, -0.7804), (0.9443, -0.9627, 0.7804), (0.9443, -0.9627, -0.7804), (0.8774, 1.0, -0.7804), (0.8774, 1.0, 0.7804), (-0.8774, 1.0, -0.7804), (-0.8774, 1.0, 0.7804), (0.8774, -1.0, 0.7804), (0.8774, -1.0, -0.7804), (-0.8774, -1.0, 0.7804), (-0.8774, -1.0, -0.7804), (0.9443, 0.4814, -0.8696), (0.9443, -1.788e-07, -0.8696), (0.9443, -0.4814, -0.8696), (-0.9443, -0.4814, -0.8696), (-0.9443, 8.941e-07, -0.8696), (-0.9443, 0.4814, -0.8696), (0.9443, 0.4814, 0.8696), (0.9443, -1.609e-06, 0.8696), (0.9443, -0.4814, 0.8696), (-0.9443, -0.4814, 0.8696), (-0.9443, 5.96e-07, 0.8696), (-0.9443, 0.4814, 0.8696), (0.8774, -0.4814, -0.8696), (0.8774, 2.384e-07, -0.8696), (0.8774, 0.4814, -0.8696), (-0.8774, -0.4814, -0.8696), (-0.8774, 5.662e-07, -0.8696), (-0.8774, 0.4814, -0.8696), (0.8774, 0.4814, 0.8696), (0.8774, -9.239e-07, 0.8696), (0.8774, -0.4814, 0.8696), (-0.8774, 0.4814, 0.8696), (-0.8774, -1.788e-07, 0.8696), (-0.8774, -0.4814, 0.8696), (0.9443, 0.4814, -0.7804), (0.9443, -6.855e-07, -0.7804), (0.9443, -0.4814, -0.7804), (0.9443, 0.4814, 0.7804), (0.9443, -1.132e-06, 0.7804), (0.9443, -0.4814, 0.7804), (-0.9443, -0.4814, -0.7804), (-0.9443, 8.047e-07, -0.7804), (-0.9443, 0.4814, -0.7804), (-0.9443, -0.4814, 0.7804), (-0.9443, 6.855e-07, 0.7804), (-0.9443, 0.4814, 0.7804), (5.612e-07, 1.0, -0.8696), (-5.798e-08, -1.0, -0.8696), (7.3e-07, 1.0, 0.8696), (-1.296e-06, -1.0, 0.8696), (5.46e-08, 0.9627, 0.8696), (-5.083e-07, -0.9627, 0.8696), (2.797e-07, 0.9627, -0.8696), (1.109e-07, -0.9627, -0.8696), (-5.083e-07, -1.0, -0.7804), (-9.023e-07, -1.0, 0.7804), (6.737e-07, 1.0, 0.7804), (6.174e-07, 1.0, -0.7804), (-5.798e-08, 0.4814, 0.8696), (-2.268e-07, -5.513e-07, 0.8696), (-3.394e-07, -0.4814, 0.8696), (2.235e-07, 0.4814, -0.8696), (2.235e-07, 4.023e-07, -0.8696), (1.672e-07, -0.4814, -0.8696)], [], [(31, 19, 2, 10), (26, 14, 6, 23), (46, 13, 5, 35), (54, 23, 6, 37), (42, 15, 7, 39), (50, 17, 3, 38), (37, 6, 14, 40), (91, 67, 15, 42), (33, 4, 12, 44), (85, 64, 13, 46), (21, 7, 15, 24), (79, 65, 14, 26), (17, 29, 11, 3), (71, 31, 10, 59), (58, 9, 30, 68), (109, 99, 31, 71), (0, 8, 28, 16), (92, 98, 29, 17), (64, 76, 27, 13), (106, 79, 26, 97), (4, 20, 25, 12), (94, 21, 24, 96), (32, 0, 16, 48), (103, 92, 17, 50), (35, 5, 22, 52), (101, 95, 23, 54), (13, 27, 22, 5), (97, 26, 23, 95), (9, 1, 18, 30), (99, 93, 19, 31), (93, 100, 55, 19), (100, 101, 54, 55), (1, 34, 53, 18), (34, 35, 52, 53), (94, 102, 51, 21), (102, 103, 50, 51), (4, 33, 49, 20), (33, 32, 48, 49), (58, 82, 47, 9), (82, 85, 46, 47), (0, 32, 45, 8), (32, 33, 44, 45), (61, 88, 43, 11), (88, 91, 42, 43), (2, 36, 41, 10), (36, 37, 40, 41), (21, 51, 39, 7), (51, 50, 38, 39), (11, 43, 38, 3), (43, 42, 39, 38), (19, 55, 36, 2), (55, 54, 37, 36), (9, 47, 34, 1), (47, 46, 35, 34), (41, 40, 89, 86), (86, 89, 90, 87), (87, 90, 91, 88), (10, 41, 86, 59), (59, 86, 87, 60), (60, 87, 88, 61), (45, 44, 83, 80), (80, 83, 84, 81), (81, 84, 85, 82), (8, 45, 80, 56), (56, 80, 81, 57), (57, 81, 82, 58), (96, 24, 77, 104), (104, 77, 78, 105), (105, 78, 79, 106), (12, 25, 74, 62), (62, 74, 75, 63), (63, 75, 76, 64), (98, 107, 73, 29), (107, 108, 72, 73), (108, 109, 71, 72), (8, 56, 70, 28), (56, 57, 69, 70), (57, 58, 68, 69), (29, 73, 61, 11), (73, 72, 60, 61), (72, 71, 59, 60), (24, 15, 67, 77), (77, 67, 66, 78), (78, 66, 65, 79), (44, 12, 62, 83), (83, 62, 63, 84), (84, 63, 64, 85), (40, 14, 65, 89), (89, 65, 66, 90), (90, 66, 67, 91), (69, 68, 109, 108), (70, 69, 108, 107), (28, 70, 107, 98), (75, 105, 106, 76), (74, 104, 105, 75), (25, 96, 104, 74), (49, 48, 103, 102), (20, 49, 102, 94), (53, 52, 101, 100), (18, 53, 100, 93), (30, 18, 93, 99), (27, 97, 95, 22), (52, 22, 95, 101), (48, 16, 92, 103), (20, 94, 96, 25), (76, 106, 97, 27), (16, 28, 98, 92), (68, 30, 99, 109)])
me_cube_001.polygons.foreach_set('use_smooth', [True] * 108)
me_cube_001.materials.append(mat_material)
me_cube_001.use_remesh_preserve_volume = False
me_cube_001.use_remesh_preserve_attributes = False
me_cube_001.use_mirror_vertex_groups = False
me_cube_001.update()
me_plane = bpy.data.meshes.new('Plane')
me_plane.from_pydata([(-0.6143, -1.0, 0.8027), (1.0, -1.0, 0.0), (-0.6143, 1.0, 0.8027), (1.0, 1.0, 0.0), (-0.5996, -1.0, -1.333e-07), (-0.5996, 1.0, 1.333e-07), (-0.7284, 1.0, 0.05979), (-0.8088, 1.0, 0.1618), (-0.858, 1.0, 0.2739), (-0.867, 1.0, 0.4544), (-0.8337, 1.0, 0.5886), (-0.7642, 1.0, 0.7167), (-0.7642, -1.0, 0.7167), (-0.8337, -1.0, 0.5886), (-0.867, -1.0, 0.4544), (-0.858, -1.0, 0.2739), (-0.8088, -1.0, 0.1618), (-0.7284, -1.0, 0.05979)], [], [(4, 1, 3, 5), (17, 4, 5, 6), (0, 12, 11, 2), (12, 13, 10, 11), (13, 14, 9, 10), (14, 15, 8, 9), (15, 16, 7, 8), (16, 17, 6, 7)])
me_plane.polygons.foreach_set('use_smooth', [True] * 8)
me_plane.materials.append(mat_studioplane)
me_plane.use_remesh_preserve_volume = False
me_plane.use_remesh_preserve_attributes = False
me_plane.use_mirror_vertex_groups = False
me_plane.update()

# ---- objects
ob_cube = bpy.data.objects.new('Cube', me_cube)
ob_lamp_001 = bpy.data.objects.new('Lamp.001', light_lamp_001)
ob_brick = bpy.data.objects.new('Brick', me_cube_005)
ob_brick_004 = bpy.data.objects.new('Brick.004', me_cube_004)
ob_brick_003 = bpy.data.objects.new('Brick.003', me_cube_003)
ob_brick_002 = bpy.data.objects.new('Brick.002', me_cube_002)
ob_brick_001 = bpy.data.objects.new('Brick.001', me_cube_001)
ob_camera = bpy.data.objects.new('Camera', cam_camera)
ob_lamp_002 = bpy.data.objects.new('Lamp.002', light_lamp_002)
ob_lamp = bpy.data.objects.new('Lamp', light_lamp)
ob_plane = bpy.data.objects.new('Plane', me_plane)

# ---- transforms, parenting, visibility, modifiers, constraints
ob_cube.location = (0.0, 0.0, 0.0)
ob_cube.scale = (1.0, 2.0, 0.6)
ob_cube.lock_rotations_4d = False
ob_cube.empty_display_type = 'ARROWS'
ob_cube.lineart.crease_threshold = 0.0
_m = ob_cube.modifiers.new('Subsurf', 'SUBSURF')
_m.uv_smooth = 'PRESERVE_CORNERS'
_m.quality = 1
_m.render_levels = 1
_m.show_only_control_edges = False
ob_lamp_001.location = (7.013, 5.996, 10.03)
ob_lamp_001.rotation_euler = (0.6503, 0.05522, 2.413)
ob_lamp_001.lock_rotations_4d = False
ob_lamp_001.empty_display_type = 'ARROWS'
ob_lamp_001.color = (0.0, 0.0, 0.0, 0.0)
ob_lamp_001.lineart.crease_threshold = 0.0
ob_brick.location = (0.0, 0.0, 1.577)
ob_brick.rotation_euler = (0.0, -0.0, 0.06856)
ob_brick.scale = (1.0, 2.0, 0.6)
ob_brick.lock_rotations_4d = False
ob_brick.empty_display_type = 'ARROWS'
ob_brick.lineart.crease_threshold = 0.0
_m = ob_brick.modifiers.new('Subsurf.001', 'SUBSURF')
_m.uv_smooth = 'PRESERVE_CORNERS'
_m.quality = 1
_m.render_levels = 1
_m.show_only_control_edges = False
_m = ob_brick.modifiers.new('Displace', 'DISPLACE')
_m.mid_level = 0.8
_m.strength = 0.075
_m = ob_brick.modifiers.new('Subsurf', 'SUBSURF')
_m.uv_smooth = 'PRESERVE_CORNERS'
_m.quality = 1
_m.render_levels = 1
_m.show_only_control_edges = False
_m.use_creases = False
ob_brick_004.location = (-1.771, 1.482, 1.951)
ob_brick_004.rotation_euler = (-1.571, -0.0, 0.9587)
ob_brick_004.scale = (1.0, 2.0, 0.6)
ob_brick_004.lock_rotations_4d = False
ob_brick_004.empty_display_type = 'ARROWS'
ob_brick_004.lineart.crease_threshold = 0.0
_m = ob_brick_004.modifiers.new('Subsurf.001', 'SUBSURF')
_m.uv_smooth = 'PRESERVE_CORNERS'
_m.quality = 1
_m.render_levels = 1
_m.show_only_control_edges = False
_m = ob_brick_004.modifiers.new('Displace', 'DISPLACE')
_m.mid_level = 0.8
_m.strength = 0.0565
_m = ob_brick_004.modifiers.new('Subsurf', 'SUBSURF')
_m.uv_smooth = 'PRESERVE_CORNERS'
_m.quality = 1
_m.render_levels = 1
_m.show_only_control_edges = False
_m.use_creases = False
ob_brick_003.location = (-2.048, -0.9777, 1.749)
ob_brick_003.rotation_euler = (0.6796, 0.2385, -1.901)
ob_brick_003.scale = (1.0, 2.0, 0.6)
ob_brick_003.lock_rotations_4d = False
ob_brick_003.empty_display_type = 'ARROWS'
ob_brick_003.lineart.crease_threshold = 0.0
_m = ob_brick_003.modifiers.new('Subsurf.001', 'SUBSURF')
_m.uv_smooth = 'PRESERVE_CORNERS'
_m.quality = 1
_m.render_levels = 1
_m.show_only_control_edges = False
_m = ob_brick_003.modifiers.new('Displace', 'DISPLACE')
_m.mid_level = 0.8
_m.strength = 0.075
_m = ob_brick_003.modifiers.new('Subsurf', 'SUBSURF')
_m.uv_smooth = 'PRESERVE_CORNERS'
_m.quality = 1
_m.render_levels = 1
_m.show_only_control_edges = False
_m.use_creases = False
ob_brick_002.location = (1.708, 1.399, 1.925)
ob_brick_002.rotation_euler = (-0.8421, 0.1603, -1.29)
ob_brick_002.scale = (1.0, 2.0, 0.6)
ob_brick_002.lock_rotations_4d = False
ob_brick_002.empty_display_type = 'ARROWS'
ob_brick_002.lineart.crease_threshold = 0.0
_m = ob_brick_002.modifiers.new('Subsurf.001', 'SUBSURF')
_m.uv_smooth = 'PRESERVE_CORNERS'
_m.quality = 1
_m.render_levels = 1
_m.show_only_control_edges = False
_m = ob_brick_002.modifiers.new('Displace', 'DISPLACE')
_m.mid_level = 0.8
_m.strength = 0.085
_m = ob_brick_002.modifiers.new('Subsurf', 'SUBSURF')
_m.uv_smooth = 'PRESERVE_CORNERS'
_m.quality = 1
_m.render_levels = 1
_m.show_only_control_edges = False
_m.use_creases = False
ob_brick_001.location = (0.0, 0.0, 0.5516)
ob_brick_001.scale = (1.0, 2.0, 0.6)
ob_brick_001.lock_rotations_4d = False
ob_brick_001.empty_display_type = 'ARROWS'
ob_brick_001.lineart.crease_threshold = 0.0
_m = ob_brick_001.modifiers.new('Subsurf.001', 'SUBSURF')
_m.uv_smooth = 'PRESERVE_CORNERS'
_m.quality = 1
_m.render_levels = 1
_m.show_only_control_edges = False
_m = ob_brick_001.modifiers.new('Displace', 'DISPLACE')
_m.mid_level = 0.8
_m.strength = 0.065
_m = ob_brick_001.modifiers.new('Subsurf', 'SUBSURF')
_m.uv_smooth = 'PRESERVE_CORNERS'
_m.quality = 1
_m.render_levels = 1
_m.show_only_control_edges = False
_m.use_creases = False
ob_camera.location = (17.15, -13.52, 8.17)
ob_camera.rotation_euler = (1.291, -9.532e-06, 0.8859)
ob_camera.lock_rotations_4d = False
ob_camera.empty_display_type = 'ARROWS'
ob_camera.color = (0.0, 0.0, 0.0, 0.0)
ob_camera.display_type = 'WIRE'
ob_camera.lineart.crease_threshold = 0.0
ob_lamp_002.location = (-10.04, 0.02834, 0.4116)
ob_lamp_002.rotation_euler = (0.6503, 0.05522, 1.866)
ob_lamp_002.lock_rotations_4d = False
ob_lamp_002.empty_display_type = 'ARROWS'
ob_lamp_002.color = (0.0, 0.0, 0.0, 0.0)
ob_lamp_002.lineart.crease_threshold = 0.0
ob_lamp.location = (9.974, -7.997, 3.932)
ob_lamp.rotation_euler = (0.6503, 0.05522, 1.866)
ob_lamp.lock_rotations_4d = False
ob_lamp.empty_display_type = 'ARROWS'
ob_lamp.color = (0.0, 0.0, 0.0, 0.0)
ob_lamp.lineart.crease_threshold = 0.0
ob_plane.location = (0.0, 0.0, 0.0)
ob_plane.rotation_euler = (0.0, -0.0, -0.7452)
ob_plane.scale = (10.0, 10.0, 10.0)
ob_plane.lineart.crease_threshold = 0.0

# ---- collection membership
col_collection_1.objects.link(ob_cube)
col_collection_2.objects.link(ob_lamp_001)
col_collection_2.objects.link(ob_brick)
col_collection_2.objects.link(ob_brick_004)
col_collection_2.objects.link(ob_brick_003)
col_collection_2.objects.link(ob_brick_002)
col_collection_2.objects.link(ob_brick_001)
col_collection_2.objects.link(ob_camera)
col_collection_3.objects.link(ob_lamp_002)
col_collection_3.objects.link(ob_lamp)
col_collection_3.objects.link(ob_plane)

# ---- scene / render settings (as saved in the file)
scene.camera = ob_camera
scene.frame_start = 1; scene.frame_end = 250; scene.frame_set(1)
scene.render.engine = 'CYCLES'
scene.render.resolution_percentage = 75
scene.render.dither_intensity = 0.0
scene.render.film_transparent = True
scene.render.use_compositing = False
scene.render.use_sequencer = False
scene.cycles.use_denoising = False
scene.cycles.samples = 20
scene.cycles.sampling_pattern = 'TABULATED_SOBOL'
scene.cycles.light_sampling_threshold = 0.0
scene.cycles.use_adaptive_sampling = False
scene.cycles.use_light_tree = False
scene.cycles.caustics_reflective = False
scene.cycles.caustics_refractive = False
scene.cycles.max_bounces = 8
scene.cycles.glossy_bounces = 2
scene.cycles.transmission_bounces = 1
scene.cycles.transparent_max_bounces = 1
scene.cycles.pixel_filter_type = 'GAUSSIAN'
scene.cycles.sample_clamp_indirect = 0.0
scene.view_settings.view_transform = 'Standard'
bpy.context.view_layer.update()
